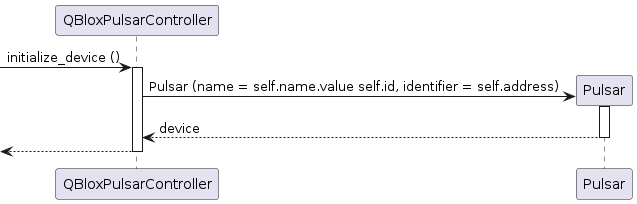

The diagram above was rendered by PlantUML. Its source (embedded in the PNG):
@startuml

participant QBloxPulsarController as qblox
participant Pulsar as dev

[-> qblox ++: initialize_device ()
qblox -> dev **: Pulsar (name = self.name.value self.id, identifier = self.address)
activate dev
return device
return

@enduml